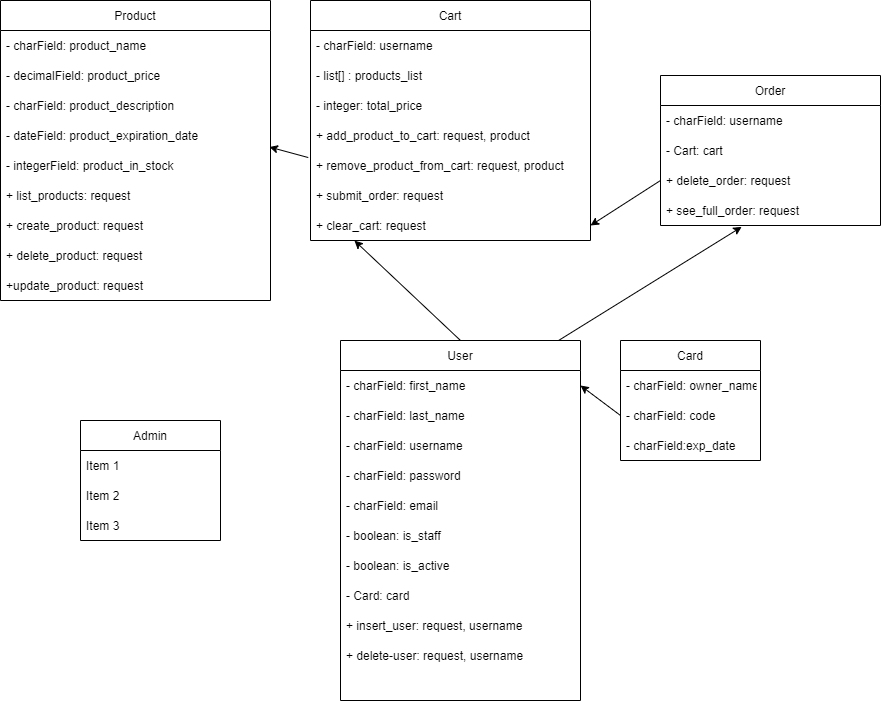

The diagram above was exported from draw.io. Its source (the exported page's mxGraphModel, read from the mxfile embedded in the PNG):
<mxGraphModel dx="1497" dy="794" grid="1" gridSize="10" guides="1" tooltips="1" connect="1" arrows="1" fold="1" page="1" pageScale="1" pageWidth="827" pageHeight="1169" math="0" shadow="0">
  <root>
    <mxCell id="0" />
    <mxCell id="1" parent="0" />
    <mxCell id="zVOyQEw1QfKX7v_qt_er-23" value="Product" style="swimlane;fontStyle=0;childLayout=stackLayout;horizontal=1;startSize=30;horizontalStack=0;resizeParent=1;resizeParentMax=0;resizeLast=0;collapsible=1;marginBottom=0;" vertex="1" parent="1">
      <mxGeometry x="10" y="10" width="270" height="300" as="geometry" />
    </mxCell>
    <mxCell id="zVOyQEw1QfKX7v_qt_er-25" value="- charField: product_name" style="text;strokeColor=none;fillColor=none;align=left;verticalAlign=middle;spacingLeft=4;spacingRight=4;overflow=hidden;points=[[0,0.5],[1,0.5]];portConstraint=eastwest;rotatable=0;" vertex="1" parent="zVOyQEw1QfKX7v_qt_er-23">
      <mxGeometry y="30" width="270" height="30" as="geometry" />
    </mxCell>
    <mxCell id="zVOyQEw1QfKX7v_qt_er-28" value="- decimalField: product_price" style="text;strokeColor=none;fillColor=none;align=left;verticalAlign=middle;spacingLeft=4;spacingRight=4;overflow=hidden;points=[[0,0.5],[1,0.5]];portConstraint=eastwest;rotatable=0;" vertex="1" parent="zVOyQEw1QfKX7v_qt_er-23">
      <mxGeometry y="60" width="270" height="30" as="geometry" />
    </mxCell>
    <mxCell id="zVOyQEw1QfKX7v_qt_er-29" value="- charField: product_description" style="text;strokeColor=none;fillColor=none;align=left;verticalAlign=middle;spacingLeft=4;spacingRight=4;overflow=hidden;points=[[0,0.5],[1,0.5]];portConstraint=eastwest;rotatable=0;" vertex="1" parent="zVOyQEw1QfKX7v_qt_er-23">
      <mxGeometry y="90" width="270" height="30" as="geometry" />
    </mxCell>
    <mxCell id="zVOyQEw1QfKX7v_qt_er-30" value="- dateField: product_expiration_date" style="text;strokeColor=none;fillColor=none;align=left;verticalAlign=middle;spacingLeft=4;spacingRight=4;overflow=hidden;points=[[0,0.5],[1,0.5]];portConstraint=eastwest;rotatable=0;" vertex="1" parent="zVOyQEw1QfKX7v_qt_er-23">
      <mxGeometry y="120" width="270" height="30" as="geometry" />
    </mxCell>
    <mxCell id="zVOyQEw1QfKX7v_qt_er-31" value="- integerField: product_in_stock" style="text;align=left;verticalAlign=middle;spacingLeft=4;spacingRight=4;overflow=hidden;points=[[0,0.5],[1,0.5]];portConstraint=eastwest;rotatable=0;" vertex="1" parent="zVOyQEw1QfKX7v_qt_er-23">
      <mxGeometry y="150" width="270" height="30" as="geometry" />
    </mxCell>
    <mxCell id="zVOyQEw1QfKX7v_qt_er-32" value="+ list_products: request" style="text;align=left;verticalAlign=middle;spacingLeft=4;spacingRight=4;overflow=hidden;points=[[0,0.5],[1,0.5]];portConstraint=eastwest;rotatable=0;" vertex="1" parent="zVOyQEw1QfKX7v_qt_er-23">
      <mxGeometry y="180" width="270" height="30" as="geometry" />
    </mxCell>
    <mxCell id="zVOyQEw1QfKX7v_qt_er-33" value="+ create_product: request" style="text;align=left;verticalAlign=middle;spacingLeft=4;spacingRight=4;overflow=hidden;points=[[0,0.5],[1,0.5]];portConstraint=eastwest;rotatable=0;" vertex="1" parent="zVOyQEw1QfKX7v_qt_er-23">
      <mxGeometry y="210" width="270" height="30" as="geometry" />
    </mxCell>
    <mxCell id="zVOyQEw1QfKX7v_qt_er-34" value="+ delete_product: request" style="text;align=left;verticalAlign=middle;spacingLeft=4;spacingRight=4;overflow=hidden;points=[[0,0.5],[1,0.5]];portConstraint=eastwest;rotatable=0;" vertex="1" parent="zVOyQEw1QfKX7v_qt_er-23">
      <mxGeometry y="240" width="270" height="30" as="geometry" />
    </mxCell>
    <mxCell id="zVOyQEw1QfKX7v_qt_er-35" value="+update_product: request" style="text;align=left;verticalAlign=middle;spacingLeft=4;spacingRight=4;overflow=hidden;points=[[0,0.5],[1,0.5]];portConstraint=eastwest;rotatable=0;" vertex="1" parent="zVOyQEw1QfKX7v_qt_er-23">
      <mxGeometry y="270" width="270" height="30" as="geometry" />
    </mxCell>
    <mxCell id="zVOyQEw1QfKX7v_qt_er-36" value="Cart" style="swimlane;fontStyle=0;childLayout=stackLayout;horizontal=1;startSize=30;horizontalStack=0;resizeParent=1;resizeParentMax=0;resizeLast=0;collapsible=1;marginBottom=0;" vertex="1" parent="1">
      <mxGeometry x="320" y="10" width="280" height="240" as="geometry" />
    </mxCell>
    <mxCell id="zVOyQEw1QfKX7v_qt_er-37" value="- charField: username" style="text;strokeColor=none;fillColor=none;align=left;verticalAlign=middle;spacingLeft=4;spacingRight=4;overflow=hidden;points=[[0,0.5],[1,0.5]];portConstraint=eastwest;rotatable=0;" vertex="1" parent="zVOyQEw1QfKX7v_qt_er-36">
      <mxGeometry y="30" width="280" height="30" as="geometry" />
    </mxCell>
    <mxCell id="zVOyQEw1QfKX7v_qt_er-38" value="- list[] : products_list" style="text;strokeColor=none;fillColor=none;align=left;verticalAlign=middle;spacingLeft=4;spacingRight=4;overflow=hidden;points=[[0,0.5],[1,0.5]];portConstraint=eastwest;rotatable=0;" vertex="1" parent="zVOyQEw1QfKX7v_qt_er-36">
      <mxGeometry y="60" width="280" height="30" as="geometry" />
    </mxCell>
    <mxCell id="zVOyQEw1QfKX7v_qt_er-39" value="- integer: total_price" style="text;strokeColor=none;fillColor=none;align=left;verticalAlign=middle;spacingLeft=4;spacingRight=4;overflow=hidden;points=[[0,0.5],[1,0.5]];portConstraint=eastwest;rotatable=0;" vertex="1" parent="zVOyQEw1QfKX7v_qt_er-36">
      <mxGeometry y="90" width="280" height="30" as="geometry" />
    </mxCell>
    <mxCell id="zVOyQEw1QfKX7v_qt_er-40" value="+ add_product_to_cart: request, product" style="text;strokeColor=none;fillColor=none;align=left;verticalAlign=middle;spacingLeft=4;spacingRight=4;overflow=hidden;points=[[0,0.5],[1,0.5]];portConstraint=eastwest;rotatable=0;" vertex="1" parent="zVOyQEw1QfKX7v_qt_er-36">
      <mxGeometry y="120" width="280" height="30" as="geometry" />
    </mxCell>
    <mxCell id="zVOyQEw1QfKX7v_qt_er-41" value="+ remove_product_from_cart: request, product" style="text;strokeColor=none;fillColor=none;align=left;verticalAlign=middle;spacingLeft=4;spacingRight=4;overflow=hidden;points=[[0,0.5],[1,0.5]];portConstraint=eastwest;rotatable=0;" vertex="1" parent="zVOyQEw1QfKX7v_qt_er-36">
      <mxGeometry y="150" width="280" height="30" as="geometry" />
    </mxCell>
    <mxCell id="zVOyQEw1QfKX7v_qt_er-42" value="+ submit_order: request" style="text;strokeColor=none;fillColor=none;align=left;verticalAlign=middle;spacingLeft=4;spacingRight=4;overflow=hidden;points=[[0,0.5],[1,0.5]];portConstraint=eastwest;rotatable=0;" vertex="1" parent="zVOyQEw1QfKX7v_qt_er-36">
      <mxGeometry y="180" width="280" height="30" as="geometry" />
    </mxCell>
    <mxCell id="zVOyQEw1QfKX7v_qt_er-47" value="+ clear_cart: request" style="text;strokeColor=none;fillColor=none;align=left;verticalAlign=middle;spacingLeft=4;spacingRight=4;overflow=hidden;points=[[0,0.5],[1,0.5]];portConstraint=eastwest;rotatable=0;" vertex="1" parent="zVOyQEw1QfKX7v_qt_er-36">
      <mxGeometry y="210" width="280" height="30" as="geometry" />
    </mxCell>
    <mxCell id="zVOyQEw1QfKX7v_qt_er-43" value="Order" style="swimlane;fontStyle=0;childLayout=stackLayout;horizontal=1;startSize=30;horizontalStack=0;resizeParent=1;resizeParentMax=0;resizeLast=0;collapsible=1;marginBottom=0;" vertex="1" parent="1">
      <mxGeometry x="670" y="85" width="220" height="150" as="geometry" />
    </mxCell>
    <mxCell id="zVOyQEw1QfKX7v_qt_er-44" value="- charField: username" style="text;strokeColor=none;fillColor=none;align=left;verticalAlign=middle;spacingLeft=4;spacingRight=4;overflow=hidden;points=[[0,0.5],[1,0.5]];portConstraint=eastwest;rotatable=0;" vertex="1" parent="zVOyQEw1QfKX7v_qt_er-43">
      <mxGeometry y="30" width="220" height="30" as="geometry" />
    </mxCell>
    <mxCell id="zVOyQEw1QfKX7v_qt_er-45" value="- Cart: cart" style="text;strokeColor=none;fillColor=none;align=left;verticalAlign=middle;spacingLeft=4;spacingRight=4;overflow=hidden;points=[[0,0.5],[1,0.5]];portConstraint=eastwest;rotatable=0;" vertex="1" parent="zVOyQEw1QfKX7v_qt_er-43">
      <mxGeometry y="60" width="220" height="30" as="geometry" />
    </mxCell>
    <mxCell id="zVOyQEw1QfKX7v_qt_er-48" value="+ delete_order: request" style="text;strokeColor=none;fillColor=none;align=left;verticalAlign=middle;spacingLeft=4;spacingRight=4;overflow=hidden;points=[[0,0.5],[1,0.5]];portConstraint=eastwest;rotatable=0;" vertex="1" parent="zVOyQEw1QfKX7v_qt_er-43">
      <mxGeometry y="90" width="220" height="30" as="geometry" />
    </mxCell>
    <mxCell id="zVOyQEw1QfKX7v_qt_er-49" value="+ see_full_order: request" style="text;strokeColor=none;fillColor=none;align=left;verticalAlign=middle;spacingLeft=4;spacingRight=4;overflow=hidden;points=[[0,0.5],[1,0.5]];portConstraint=eastwest;rotatable=0;" vertex="1" parent="zVOyQEw1QfKX7v_qt_er-43">
      <mxGeometry y="120" width="220" height="30" as="geometry" />
    </mxCell>
    <mxCell id="zVOyQEw1QfKX7v_qt_er-50" value="User" style="swimlane;fontStyle=0;childLayout=stackLayout;horizontal=1;startSize=30;horizontalStack=0;resizeParent=1;resizeParentMax=0;resizeLast=0;collapsible=1;marginBottom=0;" vertex="1" parent="1">
      <mxGeometry x="350" y="350" width="240" height="360" as="geometry" />
    </mxCell>
    <mxCell id="zVOyQEw1QfKX7v_qt_er-51" value="- charField: first_name" style="text;strokeColor=none;fillColor=none;align=left;verticalAlign=middle;spacingLeft=4;spacingRight=4;overflow=hidden;points=[[0,0.5],[1,0.5]];portConstraint=eastwest;rotatable=0;" vertex="1" parent="zVOyQEw1QfKX7v_qt_er-50">
      <mxGeometry y="30" width="240" height="30" as="geometry" />
    </mxCell>
    <mxCell id="zVOyQEw1QfKX7v_qt_er-52" value="- charField: last_name" style="text;strokeColor=none;fillColor=none;align=left;verticalAlign=middle;spacingLeft=4;spacingRight=4;overflow=hidden;points=[[0,0.5],[1,0.5]];portConstraint=eastwest;rotatable=0;" vertex="1" parent="zVOyQEw1QfKX7v_qt_er-50">
      <mxGeometry y="60" width="240" height="30" as="geometry" />
    </mxCell>
    <mxCell id="zVOyQEw1QfKX7v_qt_er-53" value="- charField: username" style="text;strokeColor=none;fillColor=none;align=left;verticalAlign=middle;spacingLeft=4;spacingRight=4;overflow=hidden;points=[[0,0.5],[1,0.5]];portConstraint=eastwest;rotatable=0;" vertex="1" parent="zVOyQEw1QfKX7v_qt_er-50">
      <mxGeometry y="90" width="240" height="30" as="geometry" />
    </mxCell>
    <mxCell id="zVOyQEw1QfKX7v_qt_er-54" value="- charField: password" style="text;strokeColor=none;fillColor=none;align=left;verticalAlign=middle;spacingLeft=4;spacingRight=4;overflow=hidden;points=[[0,0.5],[1,0.5]];portConstraint=eastwest;rotatable=0;" vertex="1" parent="zVOyQEw1QfKX7v_qt_er-50">
      <mxGeometry y="120" width="240" height="30" as="geometry" />
    </mxCell>
    <mxCell id="zVOyQEw1QfKX7v_qt_er-55" value="- charField: email" style="text;strokeColor=none;fillColor=none;align=left;verticalAlign=middle;spacingLeft=4;spacingRight=4;overflow=hidden;points=[[0,0.5],[1,0.5]];portConstraint=eastwest;rotatable=0;" vertex="1" parent="zVOyQEw1QfKX7v_qt_er-50">
      <mxGeometry y="150" width="240" height="30" as="geometry" />
    </mxCell>
    <mxCell id="zVOyQEw1QfKX7v_qt_er-56" value="- boolean: is_staff" style="text;strokeColor=none;fillColor=none;align=left;verticalAlign=middle;spacingLeft=4;spacingRight=4;overflow=hidden;points=[[0,0.5],[1,0.5]];portConstraint=eastwest;rotatable=0;" vertex="1" parent="zVOyQEw1QfKX7v_qt_er-50">
      <mxGeometry y="180" width="240" height="30" as="geometry" />
    </mxCell>
    <mxCell id="zVOyQEw1QfKX7v_qt_er-57" value="- boolean: is_active" style="text;strokeColor=none;fillColor=none;align=left;verticalAlign=middle;spacingLeft=4;spacingRight=4;overflow=hidden;points=[[0,0.5],[1,0.5]];portConstraint=eastwest;rotatable=0;" vertex="1" parent="zVOyQEw1QfKX7v_qt_er-50">
      <mxGeometry y="210" width="240" height="30" as="geometry" />
    </mxCell>
    <mxCell id="zVOyQEw1QfKX7v_qt_er-60" value="- Card: card" style="text;strokeColor=none;fillColor=none;align=left;verticalAlign=middle;spacingLeft=4;spacingRight=4;overflow=hidden;points=[[0,0.5],[1,0.5]];portConstraint=eastwest;rotatable=0;" vertex="1" parent="zVOyQEw1QfKX7v_qt_er-50">
      <mxGeometry y="240" width="240" height="30" as="geometry" />
    </mxCell>
    <mxCell id="zVOyQEw1QfKX7v_qt_er-58" value="+ insert_user: request, username" style="text;strokeColor=none;fillColor=none;align=left;verticalAlign=middle;spacingLeft=4;spacingRight=4;overflow=hidden;points=[[0,0.5],[1,0.5]];portConstraint=eastwest;rotatable=0;" vertex="1" parent="zVOyQEw1QfKX7v_qt_er-50">
      <mxGeometry y="270" width="240" height="30" as="geometry" />
    </mxCell>
    <mxCell id="zVOyQEw1QfKX7v_qt_er-59" value="+ delete-user: request, username" style="text;strokeColor=none;fillColor=none;align=left;verticalAlign=middle;spacingLeft=4;spacingRight=4;overflow=hidden;points=[[0,0.5],[1,0.5]];portConstraint=eastwest;rotatable=0;" vertex="1" parent="zVOyQEw1QfKX7v_qt_er-50">
      <mxGeometry y="300" width="240" height="30" as="geometry" />
    </mxCell>
    <mxCell id="zVOyQEw1QfKX7v_qt_er-61" style="text;strokeColor=none;fillColor=none;align=left;verticalAlign=middle;spacingLeft=4;spacingRight=4;overflow=hidden;points=[[0,0.5],[1,0.5]];portConstraint=eastwest;rotatable=0;" vertex="1" parent="zVOyQEw1QfKX7v_qt_er-50">
      <mxGeometry y="330" width="240" height="30" as="geometry" />
    </mxCell>
    <mxCell id="zVOyQEw1QfKX7v_qt_er-62" value="Card" style="swimlane;fontStyle=0;childLayout=stackLayout;horizontal=1;startSize=30;horizontalStack=0;resizeParent=1;resizeParentMax=0;resizeLast=0;collapsible=1;marginBottom=0;" vertex="1" parent="1">
      <mxGeometry x="630" y="350" width="140" height="120" as="geometry" />
    </mxCell>
    <mxCell id="zVOyQEw1QfKX7v_qt_er-63" value="- charField: owner_name" style="text;strokeColor=none;fillColor=none;align=left;verticalAlign=middle;spacingLeft=4;spacingRight=4;overflow=hidden;points=[[0,0.5],[1,0.5]];portConstraint=eastwest;rotatable=0;" vertex="1" parent="zVOyQEw1QfKX7v_qt_er-62">
      <mxGeometry y="30" width="140" height="30" as="geometry" />
    </mxCell>
    <mxCell id="zVOyQEw1QfKX7v_qt_er-64" value="- charField: code" style="text;strokeColor=none;fillColor=none;align=left;verticalAlign=middle;spacingLeft=4;spacingRight=4;overflow=hidden;points=[[0,0.5],[1,0.5]];portConstraint=eastwest;rotatable=0;" vertex="1" parent="zVOyQEw1QfKX7v_qt_er-62">
      <mxGeometry y="60" width="140" height="30" as="geometry" />
    </mxCell>
    <mxCell id="zVOyQEw1QfKX7v_qt_er-65" value="- charField:exp_date" style="text;strokeColor=none;fillColor=none;align=left;verticalAlign=middle;spacingLeft=4;spacingRight=4;overflow=hidden;points=[[0,0.5],[1,0.5]];portConstraint=eastwest;rotatable=0;" vertex="1" parent="zVOyQEw1QfKX7v_qt_er-62">
      <mxGeometry y="90" width="140" height="30" as="geometry" />
    </mxCell>
    <mxCell id="zVOyQEw1QfKX7v_qt_er-66" value="" style="endArrow=classic;html=1;rounded=0;exitX=0;exitY=0.5;exitDx=0;exitDy=0;entryX=1;entryY=0.5;entryDx=0;entryDy=0;" edge="1" parent="1" source="zVOyQEw1QfKX7v_qt_er-64" target="zVOyQEw1QfKX7v_qt_er-51">
      <mxGeometry width="50" height="50" relative="1" as="geometry">
        <mxPoint x="820" y="410" as="sourcePoint" />
        <mxPoint x="870" y="360" as="targetPoint" />
      </mxGeometry>
    </mxCell>
    <mxCell id="zVOyQEw1QfKX7v_qt_er-67" value="" style="endArrow=classic;html=1;rounded=0;entryX=0.157;entryY=1.003;entryDx=0;entryDy=0;entryPerimeter=0;exitX=0.5;exitY=0;exitDx=0;exitDy=0;" edge="1" parent="1" source="zVOyQEw1QfKX7v_qt_er-50" target="zVOyQEw1QfKX7v_qt_er-47">
      <mxGeometry width="50" height="50" relative="1" as="geometry">
        <mxPoint x="510" y="310" as="sourcePoint" />
        <mxPoint x="560" y="260" as="targetPoint" />
      </mxGeometry>
    </mxCell>
    <mxCell id="zVOyQEw1QfKX7v_qt_er-68" value="" style="endArrow=classic;html=1;rounded=0;exitX=0.911;exitY=-0.001;exitDx=0;exitDy=0;exitPerimeter=0;entryX=0.369;entryY=1.046;entryDx=0;entryDy=0;entryPerimeter=0;" edge="1" parent="1" source="zVOyQEw1QfKX7v_qt_er-50" target="zVOyQEw1QfKX7v_qt_er-49">
      <mxGeometry width="50" height="50" relative="1" as="geometry">
        <mxPoint x="510" y="310" as="sourcePoint" />
        <mxPoint x="560" y="260" as="targetPoint" />
      </mxGeometry>
    </mxCell>
    <mxCell id="zVOyQEw1QfKX7v_qt_er-69" value="" style="endArrow=classic;html=1;rounded=0;entryX=0.996;entryY=-0.116;entryDx=0;entryDy=0;entryPerimeter=0;exitX=-0.008;exitY=0.235;exitDx=0;exitDy=0;exitPerimeter=0;" edge="1" parent="1" source="zVOyQEw1QfKX7v_qt_er-41" target="zVOyQEw1QfKX7v_qt_er-31">
      <mxGeometry width="50" height="50" relative="1" as="geometry">
        <mxPoint x="470" y="400" as="sourcePoint" />
        <mxPoint x="520" y="350" as="targetPoint" />
      </mxGeometry>
    </mxCell>
    <mxCell id="zVOyQEw1QfKX7v_qt_er-70" value="" style="endArrow=classic;html=1;rounded=0;exitX=0;exitY=0.5;exitDx=0;exitDy=0;entryX=1;entryY=0.5;entryDx=0;entryDy=0;" edge="1" parent="1" source="zVOyQEw1QfKX7v_qt_er-48" target="zVOyQEw1QfKX7v_qt_er-47">
      <mxGeometry width="50" height="50" relative="1" as="geometry">
        <mxPoint x="470" y="400" as="sourcePoint" />
        <mxPoint x="520" y="350" as="targetPoint" />
      </mxGeometry>
    </mxCell>
    <mxCell id="zVOyQEw1QfKX7v_qt_er-72" value="Admin" style="swimlane;fontStyle=0;childLayout=stackLayout;horizontal=1;startSize=30;horizontalStack=0;resizeParent=1;resizeParentMax=0;resizeLast=0;collapsible=1;marginBottom=0;" vertex="1" parent="1">
      <mxGeometry x="90" y="430" width="140" height="120" as="geometry" />
    </mxCell>
    <mxCell id="zVOyQEw1QfKX7v_qt_er-73" value="Item 1" style="text;strokeColor=none;fillColor=none;align=left;verticalAlign=middle;spacingLeft=4;spacingRight=4;overflow=hidden;points=[[0,0.5],[1,0.5]];portConstraint=eastwest;rotatable=0;" vertex="1" parent="zVOyQEw1QfKX7v_qt_er-72">
      <mxGeometry y="30" width="140" height="30" as="geometry" />
    </mxCell>
    <mxCell id="zVOyQEw1QfKX7v_qt_er-74" value="Item 2" style="text;strokeColor=none;fillColor=none;align=left;verticalAlign=middle;spacingLeft=4;spacingRight=4;overflow=hidden;points=[[0,0.5],[1,0.5]];portConstraint=eastwest;rotatable=0;" vertex="1" parent="zVOyQEw1QfKX7v_qt_er-72">
      <mxGeometry y="60" width="140" height="30" as="geometry" />
    </mxCell>
    <mxCell id="zVOyQEw1QfKX7v_qt_er-75" value="Item 3" style="text;strokeColor=none;fillColor=none;align=left;verticalAlign=middle;spacingLeft=4;spacingRight=4;overflow=hidden;points=[[0,0.5],[1,0.5]];portConstraint=eastwest;rotatable=0;" vertex="1" parent="zVOyQEw1QfKX7v_qt_er-72">
      <mxGeometry y="90" width="140" height="30" as="geometry" />
    </mxCell>
  </root>
</mxGraphModel>